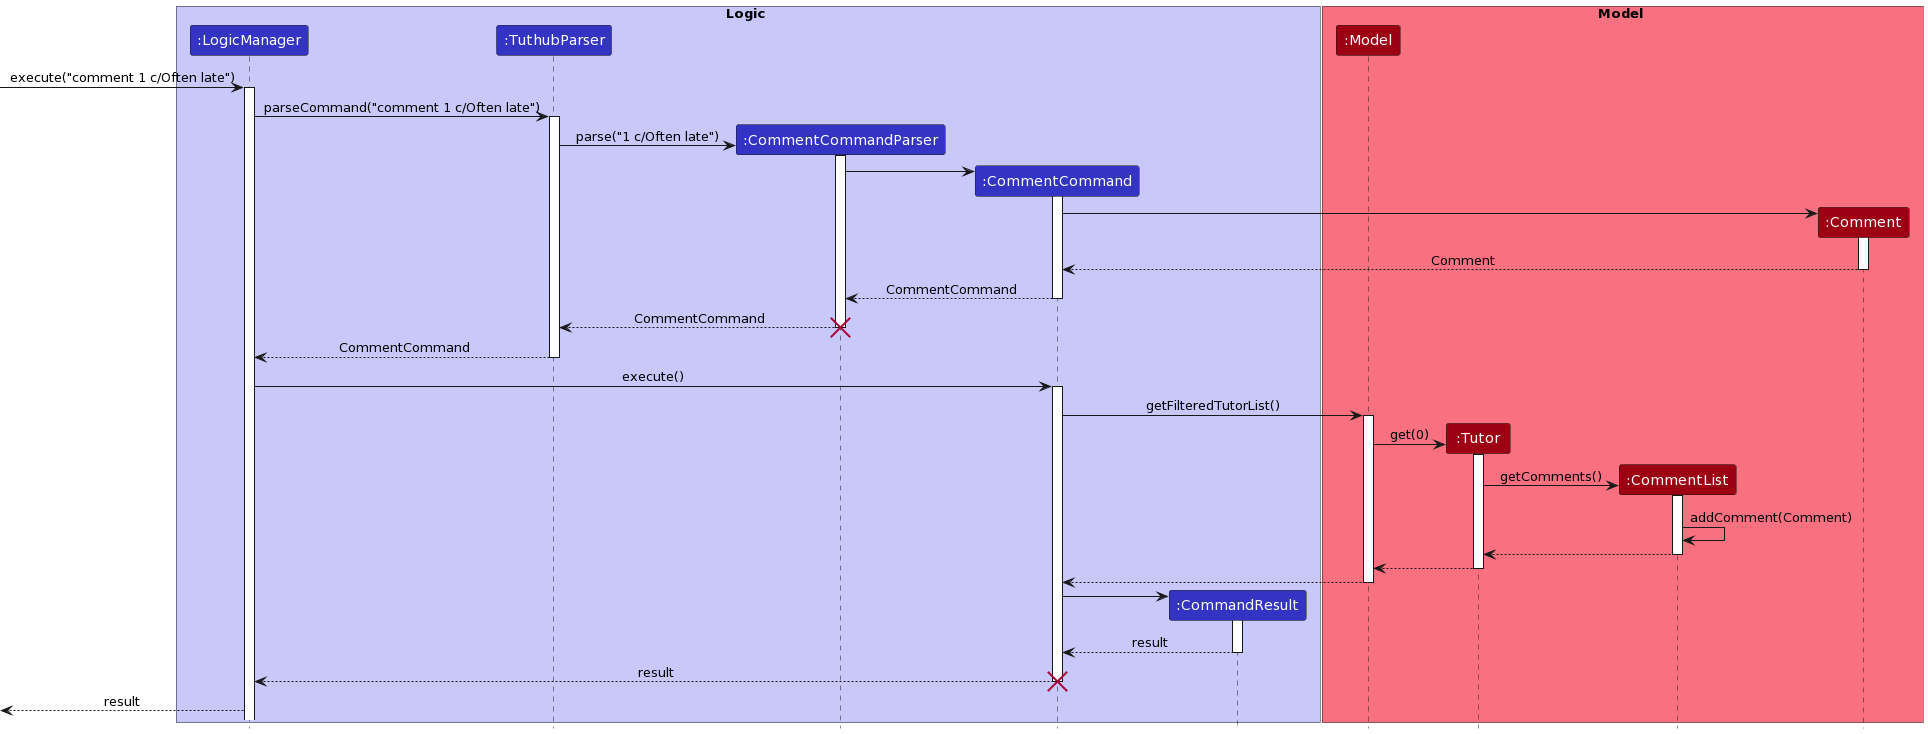

The diagram above was rendered by PlantUML. Its source (embedded in the PNG):
@startuml
!define UI_COLOR #1D8900
!define UI_COLOR_T1 #83E769
!define UI_COLOR_T2 #3FC71B
!define UI_COLOR_T3 #166800
!define UI_COLOR_T4 #0E4100

!define LOGIC_COLOR #3333C4
!define LOGIC_COLOR_T1 #C8C8FA
!define LOGIC_COLOR_T2 #6A6ADC
!define LOGIC_COLOR_T3 #1616B0
!define LOGIC_COLOR_T4 #101086

!define MODEL_COLOR #9D0012
!define MODEL_COLOR_T1 #F97181
!define MODEL_COLOR_T2 #E41F36
!define MODEL_COLOR_T3 #7B000E
!define MODEL_COLOR_T4 #51000A

!define STORAGE_COLOR #A38300
!define STORAGE_COLOR_T1 #FFE374
!define STORAGE_COLOR_T2 #EDC520
!define STORAGE_COLOR_T3 #806600
!define STORAGE_COLOR_T2 #544400

!define USER_COLOR #000000

skinparam BackgroundColor #FFFFFFF

skinparam Shadowing false

skinparam Class {
    FontColor #FFFFFF
    BorderThickness 1
    BorderColor #FFFFFF
    StereotypeFontColor #FFFFFF
    FontName Arial
}

skinparam Actor {
    BorderColor USER_COLOR
    Color USER_COLOR
    FontName Arial
}

skinparam Sequence {
    MessageAlign center
    BoxFontSize 15
    BoxPadding 0
    BoxFontColor #FFFFFF
    FontName Arial
}

skinparam Participant {
    FontColor #FFFFFFF
    Padding 20
}

skinparam MinClassWidth 50
skinparam ParticipantPadding 10
skinparam Shadowing false
skinparam DefaultTextAlignment center
skinparam packageStyle Rectangle

hide footbox
hide members
hide circle
box Logic LOGIC_COLOR_T1
participant ":LogicManager" as logic LOGIC_COLOR
participant ":TuthubParser" as parser LOGIC_COLOR
participant ":CommentCommandParser" as cp LOGIC_COLOR
participant ":CommentCommand" as cc LOGIC_COLOR
participant ":CommandResult" as result LOGIC_COLOR
end box

box Model MODEL_COLOR_T1
participant ":Model" as model MODEL_COLOR
participant ":Tutor" as tutor MODEL_COLOR
participant ":CommentList" as comments MODEL_COLOR
participant ":Comment" as comment MODEL_COLOR
end box

[-> logic: execute("comment 1 c/Often late")

activate logic
logic -> parser: parseCommand("comment 1 c/Often late")

activate parser
create cp 
parser -> cp: parse("1 c/Often late")

activate cp
create cc
cp -> cc

activate cc
create comment
cc -> comment

activate comment
comment --> cc: Comment
deactivate comment

cc --> cp: CommentCommand
deactivate cc

cp --> parser: CommentCommand
destroy cp

parser --> logic: CommentCommand
deactivate parser

logic -> cc: execute()
activate cc
cc -> model :getFilteredTutorList()

activate model
create tutor
model -> tutor: get(0)

activate tutor
create comments
tutor -> comments: getComments()
activate comments

comments -> comments: addComment(Comment)

comments --> tutor
deactivate comments

tutor --> model
deactivate tutor

model --> cc
deactivate model

create result
cc -> result

activate result
result --> cc: result
deactivate result

cc --> logic: result
destroy cc

[<-- logic: result
@enduml